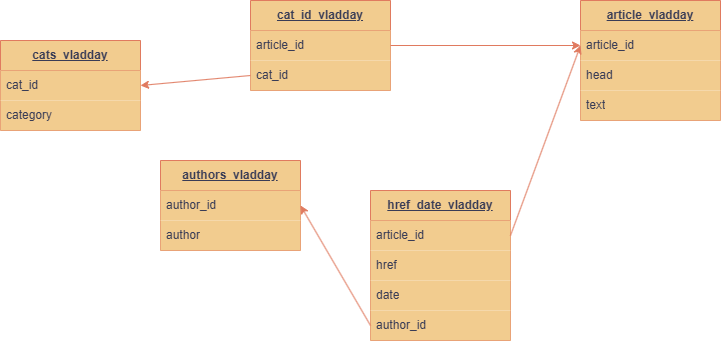

The diagram above was exported from draw.io. Its source (the exported page's mxGraphModel, read from the mxfile embedded in the PNG):
<mxGraphModel dx="756" dy="435" grid="1" gridSize="10" guides="1" tooltips="1" connect="1" arrows="1" fold="1" page="1" pageScale="1" pageWidth="827" pageHeight="1169" math="0" shadow="0">
  <root>
    <mxCell id="0" />
    <mxCell id="1" parent="0" />
    <mxCell id="-xSOBxEHECUBViVYldgy-2" value="article_vladday" style="swimlane;fontStyle=5;childLayout=stackLayout;horizontal=1;startSize=30;horizontalStack=0;resizeParent=1;resizeParentMax=0;resizeLast=0;collapsible=1;marginBottom=0;whiteSpace=wrap;html=1;fillColor=#F2CC8F;labelBackgroundColor=none;strokeColor=#E07A5F;fontColor=#393C56;" parent="1" vertex="1">
      <mxGeometry x="680" y="40" width="140" height="120" as="geometry" />
    </mxCell>
    <mxCell id="-xSOBxEHECUBViVYldgy-3" value="article_id" style="text;strokeColor=none;fillColor=#F2CC8F;align=left;verticalAlign=middle;spacingLeft=4;spacingRight=4;overflow=hidden;points=[[0,0.5],[1,0.5]];portConstraint=eastwest;rotatable=0;whiteSpace=wrap;html=1;labelBackgroundColor=none;fontColor=#393C56;" parent="-xSOBxEHECUBViVYldgy-2" vertex="1">
      <mxGeometry y="30" width="140" height="30" as="geometry" />
    </mxCell>
    <mxCell id="-xSOBxEHECUBViVYldgy-4" value="head" style="text;strokeColor=none;fillColor=#F2CC8F;align=left;verticalAlign=middle;spacingLeft=4;spacingRight=4;overflow=hidden;points=[[0,0.5],[1,0.5]];portConstraint=eastwest;rotatable=0;whiteSpace=wrap;html=1;labelBackgroundColor=none;fontColor=#393C56;" parent="-xSOBxEHECUBViVYldgy-2" vertex="1">
      <mxGeometry y="60" width="140" height="30" as="geometry" />
    </mxCell>
    <mxCell id="-xSOBxEHECUBViVYldgy-5" value="text" style="text;strokeColor=none;fillColor=#F2CC8F;align=left;verticalAlign=middle;spacingLeft=4;spacingRight=4;overflow=hidden;points=[[0,0.5],[1,0.5]];portConstraint=eastwest;rotatable=0;whiteSpace=wrap;html=1;labelBackgroundColor=none;fontColor=#393C56;" parent="-xSOBxEHECUBViVYldgy-2" vertex="1">
      <mxGeometry y="90" width="140" height="30" as="geometry" />
    </mxCell>
    <mxCell id="389CD-wZxIOeD9a_0wji-1" value="cat_id_vladday" style="swimlane;fontStyle=5;childLayout=stackLayout;horizontal=1;startSize=30;horizontalStack=0;resizeParent=1;resizeParentMax=0;resizeLast=0;collapsible=1;marginBottom=0;whiteSpace=wrap;html=1;fillColor=#F2CC8F;labelBackgroundColor=none;strokeColor=#E07A5F;fontColor=#393C56;" vertex="1" parent="1">
      <mxGeometry x="350" y="40" width="140" height="90" as="geometry" />
    </mxCell>
    <mxCell id="389CD-wZxIOeD9a_0wji-2" value="article_id" style="text;strokeColor=none;fillColor=#F2CC8F;align=left;verticalAlign=middle;spacingLeft=4;spacingRight=4;overflow=hidden;points=[[0,0.5],[1,0.5]];portConstraint=eastwest;rotatable=0;whiteSpace=wrap;html=1;labelBackgroundColor=none;fontColor=#393C56;" vertex="1" parent="389CD-wZxIOeD9a_0wji-1">
      <mxGeometry y="30" width="140" height="30" as="geometry" />
    </mxCell>
    <mxCell id="389CD-wZxIOeD9a_0wji-3" value="cat_id" style="text;strokeColor=none;fillColor=#F2CC8F;align=left;verticalAlign=middle;spacingLeft=4;spacingRight=4;overflow=hidden;points=[[0,0.5],[1,0.5]];portConstraint=eastwest;rotatable=0;whiteSpace=wrap;html=1;labelBackgroundColor=none;fontColor=#393C56;" vertex="1" parent="389CD-wZxIOeD9a_0wji-1">
      <mxGeometry y="60" width="140" height="30" as="geometry" />
    </mxCell>
    <mxCell id="389CD-wZxIOeD9a_0wji-5" value="authors_vladday" style="swimlane;fontStyle=5;childLayout=stackLayout;horizontal=1;startSize=30;horizontalStack=0;resizeParent=1;resizeParentMax=0;resizeLast=0;collapsible=1;marginBottom=0;whiteSpace=wrap;html=1;fillColor=#F2CC8F;labelBackgroundColor=none;strokeColor=#E07A5F;fontColor=#393C56;" vertex="1" parent="1">
      <mxGeometry x="260" y="200" width="140" height="90" as="geometry" />
    </mxCell>
    <mxCell id="389CD-wZxIOeD9a_0wji-6" value="author_id" style="text;strokeColor=none;fillColor=#F2CC8F;align=left;verticalAlign=middle;spacingLeft=4;spacingRight=4;overflow=hidden;points=[[0,0.5],[1,0.5]];portConstraint=eastwest;rotatable=0;whiteSpace=wrap;html=1;labelBackgroundColor=none;fontColor=#393C56;" vertex="1" parent="389CD-wZxIOeD9a_0wji-5">
      <mxGeometry y="30" width="140" height="30" as="geometry" />
    </mxCell>
    <mxCell id="389CD-wZxIOeD9a_0wji-7" value="author" style="text;strokeColor=none;fillColor=#F2CC8F;align=left;verticalAlign=middle;spacingLeft=4;spacingRight=4;overflow=hidden;points=[[0,0.5],[1,0.5]];portConstraint=eastwest;rotatable=0;whiteSpace=wrap;html=1;labelBackgroundColor=none;fontColor=#393C56;" vertex="1" parent="389CD-wZxIOeD9a_0wji-5">
      <mxGeometry y="60" width="140" height="30" as="geometry" />
    </mxCell>
    <mxCell id="389CD-wZxIOeD9a_0wji-9" value="cats_vladday" style="swimlane;fontStyle=5;childLayout=stackLayout;horizontal=1;startSize=30;horizontalStack=0;resizeParent=1;resizeParentMax=0;resizeLast=0;collapsible=1;marginBottom=0;whiteSpace=wrap;html=1;fillColor=#F2CC8F;labelBackgroundColor=none;strokeColor=#E07A5F;fontColor=#393C56;" vertex="1" parent="1">
      <mxGeometry x="100" y="80" width="140" height="90" as="geometry" />
    </mxCell>
    <mxCell id="389CD-wZxIOeD9a_0wji-10" value="cat_id" style="text;strokeColor=none;fillColor=#F2CC8F;align=left;verticalAlign=middle;spacingLeft=4;spacingRight=4;overflow=hidden;points=[[0,0.5],[1,0.5]];portConstraint=eastwest;rotatable=0;whiteSpace=wrap;html=1;labelBackgroundColor=none;fontColor=#393C56;" vertex="1" parent="389CD-wZxIOeD9a_0wji-9">
      <mxGeometry y="30" width="140" height="30" as="geometry" />
    </mxCell>
    <mxCell id="389CD-wZxIOeD9a_0wji-11" value="category" style="text;strokeColor=none;fillColor=#F2CC8F;align=left;verticalAlign=middle;spacingLeft=4;spacingRight=4;overflow=hidden;points=[[0,0.5],[1,0.5]];portConstraint=eastwest;rotatable=0;whiteSpace=wrap;html=1;labelBackgroundColor=none;fontColor=#393C56;" vertex="1" parent="389CD-wZxIOeD9a_0wji-9">
      <mxGeometry y="60" width="140" height="30" as="geometry" />
    </mxCell>
    <mxCell id="389CD-wZxIOeD9a_0wji-13" value="href_date_vladday" style="swimlane;fontStyle=5;childLayout=stackLayout;horizontal=1;startSize=30;horizontalStack=0;resizeParent=1;resizeParentMax=0;resizeLast=0;collapsible=1;marginBottom=0;whiteSpace=wrap;html=1;fillColor=#F2CC8F;labelBackgroundColor=none;strokeColor=#E07A5F;fontColor=#393C56;" vertex="1" parent="1">
      <mxGeometry x="470" y="230" width="140" height="150" as="geometry" />
    </mxCell>
    <mxCell id="389CD-wZxIOeD9a_0wji-14" value="article_id" style="text;align=left;verticalAlign=middle;spacingLeft=4;spacingRight=4;overflow=hidden;points=[[0,0.5],[1,0.5]];portConstraint=eastwest;rotatable=0;whiteSpace=wrap;html=1;fillColor=#F2CC8F;labelBackgroundColor=none;fontColor=#393C56;" vertex="1" parent="389CD-wZxIOeD9a_0wji-13">
      <mxGeometry y="30" width="140" height="30" as="geometry" />
    </mxCell>
    <mxCell id="389CD-wZxIOeD9a_0wji-15" value="href" style="text;align=left;verticalAlign=middle;spacingLeft=4;spacingRight=4;overflow=hidden;points=[[0,0.5],[1,0.5]];portConstraint=eastwest;rotatable=0;whiteSpace=wrap;html=1;fillColor=#F2CC8F;labelBackgroundColor=none;fontColor=#393C56;" vertex="1" parent="389CD-wZxIOeD9a_0wji-13">
      <mxGeometry y="60" width="140" height="30" as="geometry" />
    </mxCell>
    <mxCell id="389CD-wZxIOeD9a_0wji-16" value="&lt;div&gt;date&lt;/div&gt;" style="text;strokeColor=none;fillColor=#F2CC8F;align=left;verticalAlign=middle;spacingLeft=4;spacingRight=4;overflow=hidden;points=[[0,0.5],[1,0.5]];portConstraint=eastwest;rotatable=0;whiteSpace=wrap;html=1;labelBackgroundColor=none;fontColor=#393C56;" vertex="1" parent="389CD-wZxIOeD9a_0wji-13">
      <mxGeometry y="90" width="140" height="30" as="geometry" />
    </mxCell>
    <mxCell id="389CD-wZxIOeD9a_0wji-21" value="author_id" style="text;strokeColor=none;fillColor=#F2CC8F;align=left;verticalAlign=middle;spacingLeft=4;spacingRight=4;overflow=hidden;points=[[0,0.5],[1,0.5]];portConstraint=eastwest;rotatable=0;whiteSpace=wrap;html=1;labelBackgroundColor=none;fontColor=#393C56;" vertex="1" parent="389CD-wZxIOeD9a_0wji-13">
      <mxGeometry y="120" width="140" height="30" as="geometry" />
    </mxCell>
    <mxCell id="389CD-wZxIOeD9a_0wji-22" value="" style="endArrow=classic;html=1;rounded=0;exitX=1;exitY=0.5;exitDx=0;exitDy=0;entryX=0;entryY=0.5;entryDx=0;entryDy=0;fillColor=#F2CC8F;labelBackgroundColor=none;strokeColor=#E07A5F;fontColor=default;" edge="1" parent="1" source="389CD-wZxIOeD9a_0wji-14" target="-xSOBxEHECUBViVYldgy-3">
      <mxGeometry width="50" height="50" relative="1" as="geometry">
        <mxPoint x="420" y="250" as="sourcePoint" />
        <mxPoint x="470" y="200" as="targetPoint" />
      </mxGeometry>
    </mxCell>
    <mxCell id="389CD-wZxIOeD9a_0wji-24" value="" style="endArrow=classic;html=1;rounded=0;exitX=0;exitY=0.5;exitDx=0;exitDy=0;entryX=1;entryY=0.5;entryDx=0;entryDy=0;fillColor=#F2CC8F;labelBackgroundColor=none;strokeColor=#E07A5F;fontColor=default;" edge="1" parent="1" source="389CD-wZxIOeD9a_0wji-21" target="389CD-wZxIOeD9a_0wji-6">
      <mxGeometry width="50" height="50" relative="1" as="geometry">
        <mxPoint x="420" y="250" as="sourcePoint" />
        <mxPoint x="470" y="200" as="targetPoint" />
      </mxGeometry>
    </mxCell>
    <mxCell id="389CD-wZxIOeD9a_0wji-27" value="" style="endArrow=classic;html=1;rounded=0;exitX=1;exitY=0.5;exitDx=0;exitDy=0;entryX=0;entryY=0.5;entryDx=0;entryDy=0;fillColor=#F2CC8F;labelBackgroundColor=none;strokeColor=#E07A5F;fontColor=default;" edge="1" parent="1" source="389CD-wZxIOeD9a_0wji-2" target="-xSOBxEHECUBViVYldgy-3">
      <mxGeometry width="50" height="50" relative="1" as="geometry">
        <mxPoint x="420" y="250" as="sourcePoint" />
        <mxPoint x="470" y="200" as="targetPoint" />
      </mxGeometry>
    </mxCell>
    <mxCell id="389CD-wZxIOeD9a_0wji-28" value="" style="endArrow=classic;html=1;rounded=0;entryX=1;entryY=0.5;entryDx=0;entryDy=0;exitX=0;exitY=0.5;exitDx=0;exitDy=0;fillColor=#F2CC8F;labelBackgroundColor=none;strokeColor=#E07A5F;fontColor=default;" edge="1" parent="1" source="389CD-wZxIOeD9a_0wji-3" target="389CD-wZxIOeD9a_0wji-10">
      <mxGeometry width="50" height="50" relative="1" as="geometry">
        <mxPoint x="420" y="250" as="sourcePoint" />
        <mxPoint x="470" y="200" as="targetPoint" />
      </mxGeometry>
    </mxCell>
  </root>
</mxGraphModel>